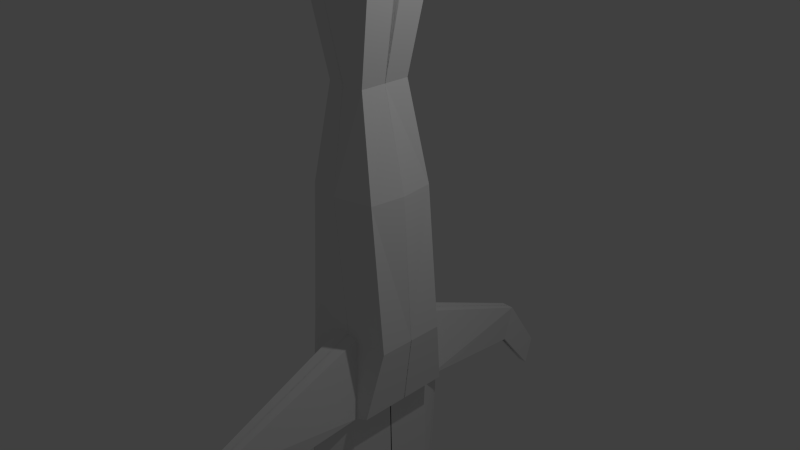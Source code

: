 # Source: sword.blend  (saved by Blender 2.76.0; exported with 4.5.12 LTS)
import bpy
from mathutils import Matrix  # noqa: F401  (used for matrix-valued properties, if any)

bpy.ops.wm.read_factory_settings(use_empty=True)
scene = bpy.context.scene
scene.name = 'Scene'

# ---- collections
col_collection_1 = bpy.data.collections.new('Collection 1'); scene.collection.children.link(col_collection_1)

# ---- materials (node trees are filled in below, after node groups)
mat_material_001 = bpy.data.materials.new('Material.001')
mat_material_001.alpha_threshold = 0.0
mat_material_001.use_transparent_shadow = False
mat_material_001.roughness = 0.5
mat_material_001.line_color = (0.0, 0.0, 0.0, 1.0)
mat_material_002 = bpy.data.materials.new('Material.002')
mat_material_002.alpha_threshold = 0.0
mat_material_002.use_transparent_shadow = False
mat_material_002.roughness = 0.5

# ---- material node trees

# ---- world
world_world = bpy.data.worlds.new('World'); scene.world = world_world
world_world.color = (0.05088, 0.05088, 0.05088)
world_world.use_sun_shadow = False
world_world.sun_shadow_jitter_overblur = 0.0
world_world.cycles.sampling_method = 'MANUAL'
world_world.cycles.sample_map_resolution = 256

# ---- cameras
cam_camera = bpy.data.cameras.new('Camera')
cam_camera.clip_end = 100.0
cam_camera.lens = 35.0
cam_camera.sensor_width = 32.0
cam_camera.sensor_height = 18.0
cam_camera.ortho_scale = 7.314
cam_camera.dof.focus_distance = 0.0
cam_camera.dof.aperture_fstop = 128.0
cam_camera_001 = bpy.data.cameras.new('Camera.001')
cam_camera_001.clip_end = 100.0
cam_camera_001.lens = 35.0
cam_camera_001.sensor_width = 32.0
cam_camera_001.sensor_height = 18.0
cam_camera_001.ortho_scale = 7.314
cam_camera_001.dof.focus_distance = 0.0
cam_camera_001.dof.aperture_fstop = 128.0

# ---- lights
light_lamp = bpy.data.lights.new('Lamp', 'POINT')
light_lamp.transmission_factor = 0.0
light_lamp.cutoff_distance = 30.0
light_lamp.energy = 100.0
light_lamp.shadow_buffer_clip_start = 1.001
light_lamp.shadow_soft_size = 0.1
light_lamp.shadow_maximum_resolution = 0.006
light_lamp.use_absolute_resolution = True
light_lamp.cycles.use_multiple_importance_sampling = False
light_lamp_001 = bpy.data.lights.new('Lamp.001', 'POINT')
light_lamp_001.transmission_factor = 0.0
light_lamp_001.cutoff_distance = 30.0
light_lamp_001.energy = 100.0
light_lamp_001.shadow_buffer_clip_start = 1.001
light_lamp_001.shadow_soft_size = 0.1
light_lamp_001.shadow_maximum_resolution = 0.006
light_lamp_001.use_absolute_resolution = True
light_lamp_001.cycles.use_multiple_importance_sampling = False

# ---- meshes
me_cube_001 = bpy.data.meshes.new('Cube.001')
me_cube_001.from_pydata([(5.96e-08, 1.192e-07, -1.0), (0.6887, -0.4764, -1.0), (0.5466, 0.008409, -1.986), (-1.192e-07, -1.788e-07, 1.0), (-0.0006972, -0.6079, 1.0), (0.5252, -0.4745, 1.0), (-0.005504, -0.6741, -2.192), (-0.00224, -0.4764, -1.0), (0.6887, 0.004435, -1.0), (0.5466, -0.6741, -1.986), (0.5825, -0.0004054, 1.0), (-0.005504, 0.008409, -2.285), (0.1769, -0.4764, -1.0), (0.3467, -0.6741, -2.078), (-0.04505, -2.63, -2.493), (-0.004826, -2.774, -1.968), (0.09535, -2.774, -1.968), (0.09155, -2.63, -2.493), (0.001618, -3.227, -3.238), (-0.00564, -3.342, -2.816), (0.07667, -3.342, -2.816), (0.07361, -3.227, -3.238), (-0.0425, -0.0009426, 3.721), (-0.006691, -0.4043, 2.33), (0.282, -0.3545, 2.33), (0.282, 0.003492, 2.33), (-0.2972, 0.2591, 3.803), (-0.0007221, -0.7095, 3.803), (0.5918, -0.4677, 3.803), (0.5918, 0.06171, 3.803), (-0.005504, -0.6741, -2.192), (-0.005504, 0.008409, -2.285), (-0.005504, -1.164, -2.192), (-0.005504, 0.008409, -2.285), (-0.005504, -1.023, -4.767), (-0.005504, 0.008409, -4.86), (0.2669, -0.6741, -1.988), (0.2669, 0.008409, -1.571), (0.2669, -0.6741, -4.767), (0.2669, 0.008409, -4.83), (0.005064, -0.3208, -17.73), (0.001374, 0.0001642, -18.43), (0.004586, -0.3209, -17.73), (0.008277, 0.0001642, -18.43), (-0.006703, 0.006831, 4.078), (-0.001506, -0.3588, 4.078), (0.2857, -0.3588, 4.078), (0.2857, 0.003503, 4.078)], [], [(6, 13, 17, 14), (8, 10, 5, 1), (0, 8, 2, 11), (10, 3, 22, 25), (7, 0, 11, 6), (1, 5, 4, 7, 12), (2, 9, 13, 6, 11), (8, 1, 9, 2), (1, 12, 13, 9), (14, 17, 21, 18), (12, 7, 15, 16), (7, 6, 14, 15), (13, 12, 16, 17), (20, 19, 18, 21), (15, 14, 18, 19), (17, 16, 20, 21), (16, 15, 19, 20), (23, 24, 28, 27), (3, 4, 23, 22), (4, 5, 24, 23), (5, 10, 25, 24), (29, 26, 44, 47), (22, 23, 27, 26), (25, 22, 26, 29), (24, 25, 29, 28), (11, 6, 30, 31), (31, 30, 32, 33), (32, 34, 38, 36), (37, 36, 38, 39), (33, 32, 36, 37), (35, 33, 37, 39), (35, 39, 43, 41), (40, 41, 43, 42), (39, 38, 42, 43), (34, 35, 41, 40), (38, 34, 40, 42), (47, 44, 45, 46), (28, 29, 47, 46), (27, 28, 46, 45), (26, 27, 45, 44)])
_uv = me_cube_001.uv_layers.new(name='UVMap')
_uv.uv.foreach_set('vector', [0.697, 6.985e-05, 0.9272, 0.08657, 0.08424, 0.287, 0.03242, 0.08873, 0.2467, 0.5952, 0.2467, 0.8223, 0.2166, 0.8124, 0.2127, 0.6009, 0.2847, 0.2598, 0.3061, 0.2858, 0.2743, 0.264, 0.2676, 0.2557, 0.3061, 0.513, 0.2785, 0.5315, 0.2844, 0.6114, 0.2853, 0.5735, 0.2594, 0.2677, 0.2847, 0.2598, 0.2676, 0.2557, 0.257, 0.247, 0.2127, 0.6009, 0.2166, 0.8124, 0.1873, 0.8236, 0.2, 0.5771, 0.1937, 0.5913, 0.2743, 0.264, 0.2646, 0.2605, 0.2661, 0.2502, 0.257, 0.247, 0.2676, 0.2557, 0.3061, 0.2858, 0.2721, 0.2915, 0.2646, 0.2605, 0.2743, 0.264, 0.2721, 0.2915, 0.2531, 0.2819, 0.2661, 0.2502, 0.2646, 0.2605, 0.03242, 0.08873, 0.08424, 0.287, 0.005591, 0.4158, 0.004091, 0.4176, 0.2531, 0.2819, 0.2594, 0.2677, 0.2586, 0.1443, 0.2449, 0.1434, 0.2594, 0.2677, 0.257, 0.247, 0.2444, 0.1276, 0.2586, 0.1443, 0.9272, 0.08657, 0.9921, 0.4568, 0.009238, 0.4607, 0.08424, 0.287, 0.009004, 0.413, 6.985e-05, 0.4257, 0.004091, 0.4176, 0.005591, 0.4158, 0.00455, 0.4265, 0.03242, 0.08873, 0.004091, 0.4176, 6.985e-05, 0.4257, 0.08424, 0.287, 0.009238, 0.4607, 0.009004, 0.413, 0.005591, 0.4158, 0.009238, 0.4607, 0.00455, 0.4265, 6.985e-05, 0.4257, 0.009004, 0.413, 0.7738, 0.2641, 0.777, 0.2601, 0.7799, 0.2965, 0.7804, 0.3145, 0.2785, 0.5315, 0.2467, 0.5143, 0.2769, 0.5766, 0.2844, 0.6114, 0.1873, 0.8236, 0.2166, 0.8124, 0.2207, 0.882, 0.2176, 0.886, 0.2166, 0.8124, 0.2467, 0.8223, 0.226, 0.8829, 0.2207, 0.882, 0.2868, 0.6055, 0.2866, 0.6125, 0.2866, 0.6125, 0.2868, 0.6055, 0.2844, 0.6114, 0.2769, 0.5766, 0.2835, 0.627, 0.2866, 0.6125, 0.2853, 0.5735, 0.2844, 0.6114, 0.2866, 0.6125, 0.2868, 0.6055, 0.777, 0.2601, 0.7822, 0.261, 0.7837, 0.293, 0.7799, 0.2965, 0.005059, 0.9924, 0.001921, 0.9886, 0.001921, 0.9886, 0.00506, 0.9924, 0.00506, 0.9924, 0.001921, 0.9886, 6.916e-05, 0.9857, 0.005061, 0.9924, 0.5563, 0.5701, 0.8164, 0.5349, 0.5667, 0.5346, 0.5615, 0.5746, 0.5626, 0.5843, 0.5615, 0.5746, 0.5667, 0.5346, 0.5704, 0.5301, 0.005061, 0.9924, 6.916e-05, 0.9857, 0.00521, 0.9902, 0.006378, 0.9999, 6.917e-05, 0.9404, 0.005061, 0.9924, 0.006378, 0.9999, 0.01411, 0.9457, 0.5563, 0.5248, 0.5704, 0.5301, 0.8695, 0.9501, 0.8619, 0.9502, 0.8606, 0.9875, 0.8619, 0.9502, 0.8695, 0.9501, 0.8531, 0.9846, 0.5704, 0.5301, 0.5667, 0.5346, 0.8531, 0.9846, 0.8695, 0.9501, 0.8164, 0.5349, 0.5563, 0.5248, 0.8619, 0.9502, 0.8606, 0.9875, 0.5667, 0.5346, 0.8164, 0.5349, 0.8606, 0.9875, 0.8531, 0.9846, 0.7837, 0.293, 0.7835, 0.3, 0.7804, 0.3145, 0.7799, 0.2965, 0.7799, 0.2965, 0.7837, 0.293, 0.7837, 0.293, 0.7799, 0.2965, 0.7804, 0.3145, 0.7799, 0.2965, 0.7799, 0.2965, 0.7804, 0.3145, 0.2866, 0.6125, 0.2835, 0.627, 0.2835, 0.627, 0.2866, 0.6125])
me_cube_001.materials.append(mat_material_001)
me_cube_001.materials.append(mat_material_002)
me_cube_001.use_remesh_preserve_volume = False
me_cube_001.use_remesh_preserve_attributes = False
me_cube_001.use_mirror_vertex_groups = False
me_cube_001.update()

# ---- objects
ob_lamp = bpy.data.objects.new('Lamp', light_lamp)
ob_camera = bpy.data.objects.new('Camera', cam_camera)
ob_camera_001 = bpy.data.objects.new('Camera.001', cam_camera_001)
ob_cube = bpy.data.objects.new('Cube', me_cube_001)
ob_lamp_001 = bpy.data.objects.new('Lamp.001', light_lamp_001)

# ---- transforms, parenting, visibility, modifiers, constraints
ob_lamp.location = (4.076, 1.005, 5.904)
ob_lamp.rotation_euler = (0.6503, 0.05522, 1.866)
ob_lamp.lock_rotations_4d = False
ob_lamp.empty_display_type = 'ARROWS'
ob_lamp.color = (0.0, 0.0, 0.0, 0.0)
ob_lamp.lineart.crease_threshold = 0.0
ob_camera.location = (7.481, -6.508, 5.344)
ob_camera.rotation_euler = (1.109, 0.01082, 0.8149)
ob_camera.lock_rotations_4d = False
ob_camera.empty_display_type = 'ARROWS'
ob_camera.color = (0.0, 0.0, 0.0, 0.0)
ob_camera.display_type = 'WIRE'
ob_camera.lineart.crease_threshold = 0.0
ob_camera_001.location = (7.481, -6.508, 5.344)
ob_camera_001.rotation_euler = (1.109, 0.01082, 0.8149)
ob_camera_001.lock_rotations_4d = False
ob_camera_001.empty_display_type = 'ARROWS'
ob_camera_001.color = (0.0, 0.0, 0.0, 0.0)
ob_camera_001.display_type = 'WIRE'
ob_camera_001.lineart.crease_threshold = 0.0
ob_cube.location = (0.0, 0.0, 0.0)
ob_cube.lock_rotations_4d = False
ob_cube.empty_display_type = 'ARROWS'
ob_cube.lineart.crease_threshold = 0.0
_m = ob_cube.modifiers.new('Mirror', 'MIRROR')
_m.use_axis = (True, True, False)
ob_lamp_001.location = (4.076, 1.005, 5.904)
ob_lamp_001.rotation_euler = (0.6503, 0.05522, 1.866)
ob_lamp_001.lock_rotations_4d = False
ob_lamp_001.empty_display_type = 'ARROWS'
ob_lamp_001.color = (0.0, 0.0, 0.0, 0.0)
ob_lamp_001.lineart.crease_threshold = 0.0

# ---- collection membership
col_collection_1.objects.link(ob_lamp)
col_collection_1.objects.link(ob_camera)
col_collection_1.objects.link(ob_camera_001)
col_collection_1.objects.link(ob_cube)
col_collection_1.objects.link(ob_lamp_001)

# ---- scene / render settings (as saved in the file)
scene.camera = ob_camera
scene.frame_start = 1; scene.frame_end = 250; scene.frame_set(1)
scene.render.engine = 'BLENDER_EEVEE_NEXT'
scene.render.resolution_percentage = 50
scene.render.dither_intensity = 0.0
scene.cycles.use_denoising = False
scene.cycles.samples = 10
scene.cycles.sampling_pattern = 'TABULATED_SOBOL'
scene.cycles.light_sampling_threshold = 0.0
scene.cycles.use_adaptive_sampling = False
scene.cycles.use_light_tree = False
scene.cycles.blur_glossy = 0.0
scene.cycles.pixel_filter_type = 'GAUSSIAN'
scene.cycles.sample_clamp_indirect = 0.0
scene.view_settings.view_transform = 'Standard'
bpy.context.view_layer.update()
